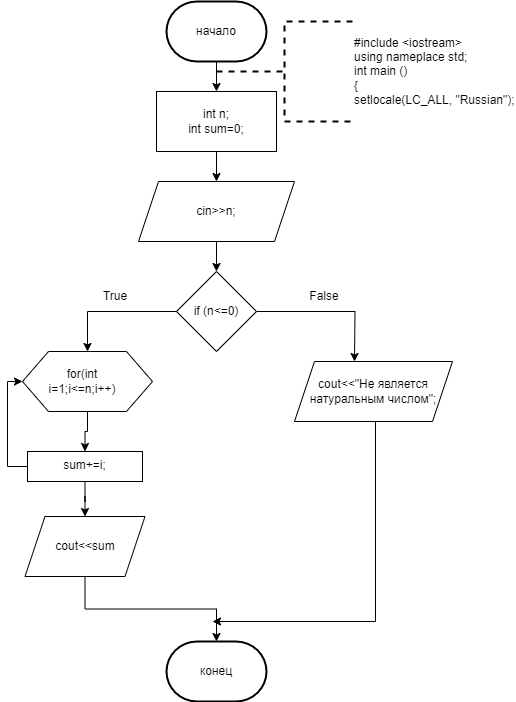

The diagram above was exported from draw.io. Its source (the exported page's mxGraphModel, read from the mxfile embedded in the PNG):
<mxGraphModel dx="996" dy="559" grid="1" gridSize="10" guides="1" tooltips="1" connect="1" arrows="1" fold="1" page="1" pageScale="1" pageWidth="827" pageHeight="1169" math="0" shadow="0">
  <root>
    <mxCell id="0" />
    <mxCell id="1" parent="0" />
    <mxCell id="Rh5TbGc8NjF0pJu9gXJ3-20" style="edgeStyle=orthogonalEdgeStyle;rounded=0;orthogonalLoop=1;jettySize=auto;html=1;exitX=0.5;exitY=1;exitDx=0;exitDy=0;exitPerimeter=0;" parent="1" source="Rh5TbGc8NjF0pJu9gXJ3-1" target="Rh5TbGc8NjF0pJu9gXJ3-2" edge="1">
      <mxGeometry relative="1" as="geometry" />
    </mxCell>
    <mxCell id="Rh5TbGc8NjF0pJu9gXJ3-1" value="начало" style="strokeWidth=2;html=1;shape=mxgraph.flowchart.terminator;whiteSpace=wrap;" parent="1" vertex="1">
      <mxGeometry x="364" y="10" width="100" height="60" as="geometry" />
    </mxCell>
    <mxCell id="Rh5TbGc8NjF0pJu9gXJ3-21" style="edgeStyle=orthogonalEdgeStyle;rounded=0;orthogonalLoop=1;jettySize=auto;html=1;exitX=0.5;exitY=1;exitDx=0;exitDy=0;entryX=0.5;entryY=0;entryDx=0;entryDy=0;" parent="1" source="Rh5TbGc8NjF0pJu9gXJ3-2" target="Rh5TbGc8NjF0pJu9gXJ3-3" edge="1">
      <mxGeometry relative="1" as="geometry" />
    </mxCell>
    <mxCell id="Rh5TbGc8NjF0pJu9gXJ3-2" value="int n;&lt;br&gt;int sum=0;" style="rounded=0;whiteSpace=wrap;html=1;" parent="1" vertex="1">
      <mxGeometry x="354" y="100" width="120" height="60" as="geometry" />
    </mxCell>
    <mxCell id="Rh5TbGc8NjF0pJu9gXJ3-22" style="edgeStyle=orthogonalEdgeStyle;rounded=0;orthogonalLoop=1;jettySize=auto;html=1;exitX=0.5;exitY=1;exitDx=0;exitDy=0;entryX=0.5;entryY=0;entryDx=0;entryDy=0;" parent="1" source="Rh5TbGc8NjF0pJu9gXJ3-3" target="Rh5TbGc8NjF0pJu9gXJ3-4" edge="1">
      <mxGeometry relative="1" as="geometry" />
    </mxCell>
    <mxCell id="Rh5TbGc8NjF0pJu9gXJ3-3" value="cin&amp;gt;&amp;gt;n;" style="shape=parallelogram;perimeter=parallelogramPerimeter;whiteSpace=wrap;html=1;fixedSize=1;" parent="1" vertex="1">
      <mxGeometry x="336" y="190" width="156" height="60" as="geometry" />
    </mxCell>
    <mxCell id="Rh5TbGc8NjF0pJu9gXJ3-6" value="" style="edgeStyle=orthogonalEdgeStyle;rounded=0;orthogonalLoop=1;jettySize=auto;html=1;" parent="1" source="Rh5TbGc8NjF0pJu9gXJ3-4" edge="1">
      <mxGeometry relative="1" as="geometry">
        <mxPoint x="552" y="370" as="targetPoint" />
      </mxGeometry>
    </mxCell>
    <mxCell id="Rh5TbGc8NjF0pJu9gXJ3-13" style="edgeStyle=orthogonalEdgeStyle;rounded=0;orthogonalLoop=1;jettySize=auto;html=1;exitX=0;exitY=0.5;exitDx=0;exitDy=0;entryX=0.5;entryY=0;entryDx=0;entryDy=0;" parent="1" source="Rh5TbGc8NjF0pJu9gXJ3-4" target="Rh5TbGc8NjF0pJu9gXJ3-8" edge="1">
      <mxGeometry relative="1" as="geometry" />
    </mxCell>
    <mxCell id="Rh5TbGc8NjF0pJu9gXJ3-4" value="if (n&amp;lt;=0)" style="rhombus;whiteSpace=wrap;html=1;" parent="1" vertex="1">
      <mxGeometry x="374" y="280" width="80" height="80" as="geometry" />
    </mxCell>
    <mxCell id="Rh5TbGc8NjF0pJu9gXJ3-19" style="edgeStyle=orthogonalEdgeStyle;rounded=0;orthogonalLoop=1;jettySize=auto;html=1;exitX=0.5;exitY=1;exitDx=0;exitDy=0;" parent="1" edge="1">
      <mxGeometry relative="1" as="geometry">
        <mxPoint x="410" y="630" as="targetPoint" />
        <mxPoint x="573" y="430" as="sourcePoint" />
        <Array as="points">
          <mxPoint x="573" y="630" />
        </Array>
      </mxGeometry>
    </mxCell>
    <mxCell id="Rh5TbGc8NjF0pJu9gXJ3-7" value="cout&amp;lt;&amp;lt;&quot;Не является натуральным числом&quot;;" style="shape=parallelogram;perimeter=parallelogramPerimeter;whiteSpace=wrap;html=1;fixedSize=1;" parent="1" vertex="1">
      <mxGeometry x="492" y="370" width="158" height="60" as="geometry" />
    </mxCell>
    <mxCell id="Rh5TbGc8NjF0pJu9gXJ3-11" value="" style="edgeStyle=orthogonalEdgeStyle;rounded=0;orthogonalLoop=1;jettySize=auto;html=1;" parent="1" source="Rh5TbGc8NjF0pJu9gXJ3-8" target="Rh5TbGc8NjF0pJu9gXJ3-10" edge="1">
      <mxGeometry relative="1" as="geometry" />
    </mxCell>
    <mxCell id="Rh5TbGc8NjF0pJu9gXJ3-8" value="" style="verticalLabelPosition=bottom;verticalAlign=top;html=1;shape=hexagon;perimeter=hexagonPerimeter2;arcSize=6;size=0.2;" parent="1" vertex="1">
      <mxGeometry x="220" y="360" width="130" height="60" as="geometry" />
    </mxCell>
    <mxCell id="Rh5TbGc8NjF0pJu9gXJ3-9" value="for(int i=1;i&amp;lt;=n;i++)" style="text;html=1;strokeColor=none;fillColor=none;align=center;verticalAlign=middle;whiteSpace=wrap;rounded=0;" parent="1" vertex="1">
      <mxGeometry x="250" y="375" width="60" height="30" as="geometry" />
    </mxCell>
    <mxCell id="Rh5TbGc8NjF0pJu9gXJ3-12" style="edgeStyle=orthogonalEdgeStyle;rounded=0;orthogonalLoop=1;jettySize=auto;html=1;exitX=0;exitY=0.5;exitDx=0;exitDy=0;entryX=0;entryY=0.5;entryDx=0;entryDy=0;" parent="1" source="Rh5TbGc8NjF0pJu9gXJ3-10" target="Rh5TbGc8NjF0pJu9gXJ3-8" edge="1">
      <mxGeometry relative="1" as="geometry" />
    </mxCell>
    <mxCell id="Rh5TbGc8NjF0pJu9gXJ3-26" style="edgeStyle=orthogonalEdgeStyle;rounded=0;orthogonalLoop=1;jettySize=auto;html=1;exitX=0.5;exitY=1;exitDx=0;exitDy=0;" parent="1" source="Rh5TbGc8NjF0pJu9gXJ3-10" target="Rh5TbGc8NjF0pJu9gXJ3-25" edge="1">
      <mxGeometry relative="1" as="geometry" />
    </mxCell>
    <mxCell id="Rh5TbGc8NjF0pJu9gXJ3-10" value="sum+=i;" style="whiteSpace=wrap;html=1;verticalAlign=top;arcSize=6;" parent="1" vertex="1">
      <mxGeometry x="225" y="460" width="115" height="30" as="geometry" />
    </mxCell>
    <mxCell id="Rh5TbGc8NjF0pJu9gXJ3-14" value="конец" style="strokeWidth=2;html=1;shape=mxgraph.flowchart.terminator;whiteSpace=wrap;" parent="1" vertex="1">
      <mxGeometry x="364" y="650" width="100" height="60" as="geometry" />
    </mxCell>
    <mxCell id="Rh5TbGc8NjF0pJu9gXJ3-23" value="#include &amp;lt;iostream&amp;gt;&lt;br&gt;using nameplace std;&lt;br&gt;int main ()&lt;br&gt;{&lt;br&gt;setlocale(LC_ALL, &quot;Russian&quot;);" style="strokeWidth=2;html=1;shape=mxgraph.flowchart.annotation_2;align=left;labelPosition=right;pointerEvents=1;dashed=1;" parent="1" vertex="1">
      <mxGeometry x="414" y="30" width="136" height="100" as="geometry" />
    </mxCell>
    <mxCell id="Rh5TbGc8NjF0pJu9gXJ3-25" value="cout&amp;lt;&amp;lt;sum" style="shape=parallelogram;perimeter=parallelogramPerimeter;whiteSpace=wrap;html=1;fixedSize=1;" parent="1" vertex="1">
      <mxGeometry x="222.5" y="525" width="120" height="60" as="geometry" />
    </mxCell>
    <mxCell id="Rh5TbGc8NjF0pJu9gXJ3-27" style="edgeStyle=orthogonalEdgeStyle;rounded=0;orthogonalLoop=1;jettySize=auto;html=1;exitX=0.5;exitY=1;exitDx=0;exitDy=0;entryX=0.5;entryY=0;entryDx=0;entryDy=0;entryPerimeter=0;" parent="1" source="Rh5TbGc8NjF0pJu9gXJ3-25" target="Rh5TbGc8NjF0pJu9gXJ3-14" edge="1">
      <mxGeometry relative="1" as="geometry" />
    </mxCell>
    <mxCell id="i9Gn-W92KxVhHk0qeTso-1" value="True" style="text;html=1;strokeColor=none;fillColor=none;align=center;verticalAlign=middle;whiteSpace=wrap;rounded=0;" vertex="1" parent="1">
      <mxGeometry x="282.5" y="290" width="60" height="30" as="geometry" />
    </mxCell>
    <mxCell id="i9Gn-W92KxVhHk0qeTso-2" value="False" style="text;html=1;strokeColor=none;fillColor=none;align=center;verticalAlign=middle;whiteSpace=wrap;rounded=0;" vertex="1" parent="1">
      <mxGeometry x="492" y="290" width="60" height="30" as="geometry" />
    </mxCell>
  </root>
</mxGraphModel>